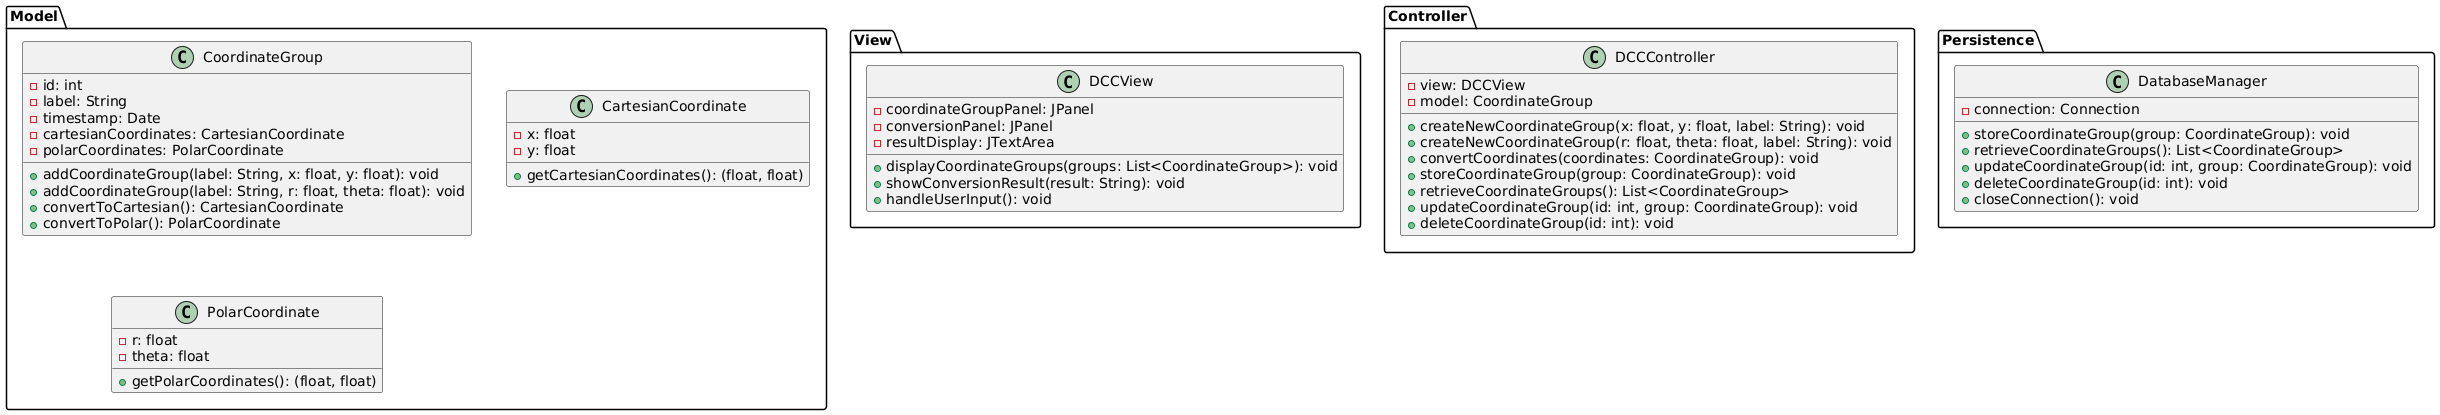

The diagram above was rendered by PlantUML. Its source (embedded in the PNG):
@startuml
package "Model" {
  class CoordinateGroup {
    - id: int
    - label: String
    - timestamp: Date
    - cartesianCoordinates: CartesianCoordinate
    - polarCoordinates: PolarCoordinate

    + addCoordinateGroup(label: String, x: float, y: float): void
    + addCoordinateGroup(label: String, r: float, theta: float): void
    + convertToCartesian(): CartesianCoordinate
    + convertToPolar(): PolarCoordinate
  }

  class CartesianCoordinate {
    - x: float
    - y: float

    + getCartesianCoordinates(): (float, float)
  }

  class PolarCoordinate {
    - r: float
    - theta: float

    + getPolarCoordinates(): (float, float)
  }
}

package "View" {
  class DCCView {
    - coordinateGroupPanel: JPanel
    - conversionPanel: JPanel
    - resultDisplay: JTextArea

    + displayCoordinateGroups(groups: List<CoordinateGroup>): void
    + showConversionResult(result: String): void
    + handleUserInput(): void
  }
}

package "Controller" {
  class DCCController {
    - view: DCCView
    - model: CoordinateGroup

    + createNewCoordinateGroup(x: float, y: float, label: String): void
    + createNewCoordinateGroup(r: float, theta: float, label: String): void
    + convertCoordinates(coordinates: CoordinateGroup): void
    + storeCoordinateGroup(group: CoordinateGroup): void
    + retrieveCoordinateGroups(): List<CoordinateGroup>
    + updateCoordinateGroup(id: int, group: CoordinateGroup): void
    + deleteCoordinateGroup(id: int): void
  }
}

package "Persistence" {
  class DatabaseManager {
    - connection: Connection

    + storeCoordinateGroup(group: CoordinateGroup): void
    + retrieveCoordinateGroups(): List<CoordinateGroup>
    + updateCoordinateGroup(id: int, group: CoordinateGroup): void
    + deleteCoordinateGroup(id: int): void
    + closeConnection(): void
  }
}

'DCCController' --> 'DCCView'
'DCCController' --> 'CoordinateGroup'
'DCCController' --> 'DatabaseManager'

'DCCView' --> 'DCCController'

'CoordinateGroup' *---> 'CartesianCoordinate'
'CoordinateGroup' *---> 'PolarCoordinate'

@enduml